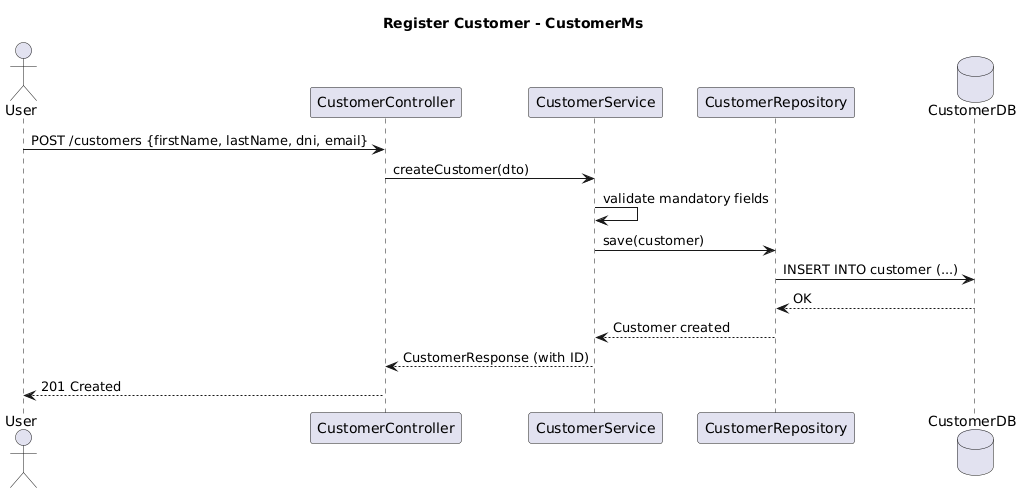

The diagram above was rendered by PlantUML. Its source (embedded in the PNG):
@startuml
title Register Customer - CustomerMs

actor User
participant "CustomerController" as CusController
participant "CustomerService" as CusService
participant "CustomerRepository" as CusRepo
database "CustomerDB" as CusDB

User -> CusController: POST /customers {firstName, lastName, dni, email}
CusController -> CusService: createCustomer(dto)
CusService -> CusService: validate mandatory fields
CusService -> CusRepo: save(customer)
CusRepo -> CusDB: INSERT INTO customer (...)
CusDB --> CusRepo: OK
CusRepo --> CusService: Customer created
CusService --> CusController: CustomerResponse (with ID)
CusController --> User: 201 Created
@enduml